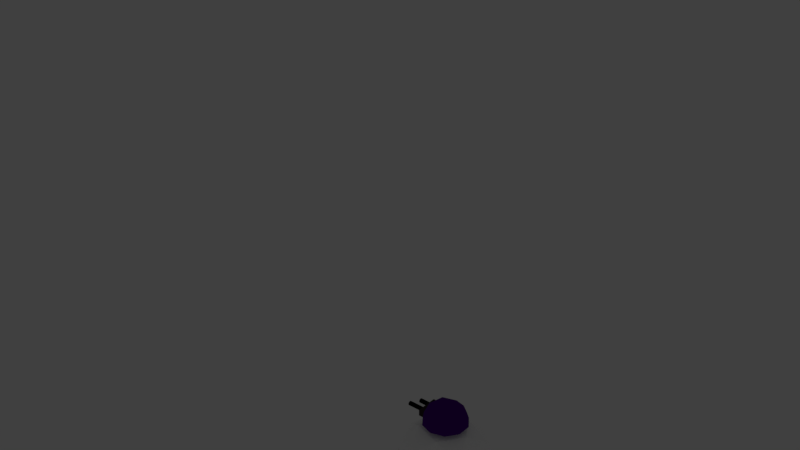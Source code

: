# Source: BB7.blend  (saved by Blender 2.78.0; exported with 4.5.12 LTS)
import bpy
from mathutils import Matrix  # noqa: F401  (used for matrix-valued properties, if any)

bpy.ops.wm.read_factory_settings(use_empty=True)
scene = bpy.context.scene
scene.name = 'Scene'

# ---- collections
col_collection_1 = bpy.data.collections.new('Collection 1'); scene.collection.children.link(col_collection_1)
col_collection_1.hide_render = True
col_collection_1.hide_viewport = True
col_collection_2 = bpy.data.collections.new('Collection 2'); scene.collection.children.link(col_collection_2)
col_collection_2.hide_render = True
col_collection_2.hide_viewport = True
col_collection_3 = bpy.data.collections.new('Collection 3'); scene.collection.children.link(col_collection_3)

# ---- materials (node trees are filled in below, after node groups)
mat_material_005 = bpy.data.materials.new('Material.005')
mat_material_005.alpha_threshold = 0.0
mat_material_005.use_transparent_shadow = False
mat_material_005.diffuse_color = (1.0, 0.02798, 0.05466, 1.0)
mat_material_005.roughness = 0.5
mat_material_005.specular_intensity = 1.0
mat_material_002 = bpy.data.materials.new('Material.002')
mat_material_002.alpha_threshold = 0.0
mat_material_002.use_transparent_shadow = False
mat_material_002.diffuse_color = (0.08152, 0.002545, 0.233, 1.0)
mat_material_002.roughness = 0.5
mat_material_001 = bpy.data.materials.new('Material.001')
mat_material_001.alpha_threshold = 0.0
mat_material_001.use_transparent_shadow = False
mat_material_001.diffuse_color = (1.0, 1.0, 1.0, 1.0)
mat_material_001.roughness = 0.5
mat_material_001.specular_intensity = 0.2684
mat_material_004 = bpy.data.materials.new('Material.004')
mat_material_004.alpha_threshold = 0.0
mat_material_004.use_transparent_shadow = False
mat_material_004.diffuse_color = (0.0, 0.0, 0.0, 1.0)
mat_material_004.roughness = 0.5
mat_material_003 = bpy.data.materials.new('Material.003')
mat_material_003.alpha_threshold = 0.0
mat_material_003.use_transparent_shadow = False
mat_material_003.diffuse_color = (0.04445, 0.02807, 0.03352, 1.0)
mat_material_003.roughness = 0.5

# ---- material node trees

# ---- world
world_world = bpy.data.worlds.new('World'); scene.world = world_world
world_world.color = (0.05088, 0.05088, 0.05088)
world_world.use_sun_shadow = False
world_world.sun_shadow_jitter_overblur = 0.0
world_world.cycles.sampling_method = 'MANUAL'

# ---- cameras
cam_camera_001 = bpy.data.cameras.new('Camera.001')
cam_camera_001.clip_end = 100.0
cam_camera_001.lens = 35.0
cam_camera_001.sensor_width = 32.0
cam_camera_001.sensor_height = 18.0
cam_camera_001.ortho_scale = 7.314
cam_camera_001.dof.focus_distance = 0.0
cam_camera_001.dof.aperture_fstop = 128.0

# ---- lights
light_lamp_001 = bpy.data.lights.new('Lamp.001', 'POINT')
light_lamp_001.transmission_factor = 0.0
light_lamp_001.cutoff_distance = 30.0
light_lamp_001.energy = 100.0
light_lamp_001.shadow_buffer_clip_start = 1.001
light_lamp_001.shadow_soft_size = 0.1
light_lamp_001.shadow_maximum_resolution = 0.006
light_lamp_001.use_absolute_resolution = True

# ---- meshes
me_icosphere_009 = bpy.data.meshes.new('Icosphere.009')
me_icosphere_009.from_pydata([(-2.405, -5.17e-09, 8.948), (-1.681, -0.5257, 9.501), (-2.681, -0.8506, 9.501), (-3.299, -5.17e-09, 9.501), (-2.681, 0.8506, 9.501), (-1.681, 0.5257, 9.501), (-2.128, -0.8506, 10.4), (-3.128, -0.5257, 10.4), (-3.128, 0.5257, 10.4), (-2.128, 0.8506, 10.4), (-1.51, -5.17e-09, 10.4), (-2.405, -5.17e-09, 10.95), (-2.567, -0.5, 9.098), (-1.979, -0.309, 9.098), (-2.142, -0.809, 9.423), (-1.554, -5.17e-09, 9.423), (-1.979, 0.309, 9.098), (-2.93, -5.17e-09, 9.098), (-3.093, -0.5, 9.423), (-2.567, 0.5, 9.098), (-3.093, 0.5, 9.423), (-2.142, 0.809, 9.423), (-1.454, -0.309, 9.948), (-1.454, 0.309, 9.948), (-2.405, -1.0, 9.948), (-1.817, -0.809, 9.948), (-3.356, -0.309, 9.948), (-2.992, -0.809, 9.948), (-2.992, 0.809, 9.948), (-3.356, 0.309, 9.948), (-1.817, 0.809, 9.948), (-2.405, 1.0, 9.948), (-1.716, -0.5, 10.47), (-2.668, -0.809, 10.47), (-3.255, -5.17e-09, 10.47), (-2.668, 0.809, 10.47), (-1.716, 0.5, 10.47), (-2.242, -0.5, 10.8), (-1.879, -5.17e-09, 10.8), (-2.83, -0.309, 10.8), (-2.83, 0.309, 10.8), (-2.242, 0.5, 10.8)], [], [(0, 13, 12), (1, 13, 15), (0, 12, 17), (0, 17, 19), (0, 19, 16), (1, 15, 22), (2, 14, 24), (3, 18, 26), (4, 20, 28), (5, 21, 30), (1, 22, 25), (2, 24, 27), (3, 26, 29), (4, 28, 31), (5, 30, 23), (6, 32, 37), (7, 33, 39), (8, 34, 40), (9, 35, 41), (10, 36, 38), (38, 41, 11), (38, 36, 41), (36, 9, 41), (41, 40, 11), (41, 35, 40), (35, 8, 40), (40, 39, 11), (40, 34, 39), (34, 7, 39), (39, 37, 11), (39, 33, 37), (33, 6, 37), (37, 38, 11), (37, 32, 38), (32, 10, 38), (23, 36, 10), (23, 30, 36), (30, 9, 36), (31, 35, 9), (31, 28, 35), (28, 8, 35), (29, 34, 8), (29, 26, 34), (26, 7, 34), (27, 33, 7), (27, 24, 33), (24, 6, 33), (25, 32, 6), (25, 22, 32), (22, 10, 32), (30, 31, 9), (30, 21, 31), (21, 4, 31), (28, 29, 8), (28, 20, 29), (20, 3, 29), (26, 27, 7), (26, 18, 27), (18, 2, 27), (24, 25, 6), (24, 14, 25), (14, 1, 25), (22, 23, 10), (22, 15, 23), (15, 5, 23), (16, 21, 5), (16, 19, 21), (19, 4, 21), (19, 20, 4), (19, 17, 20), (17, 3, 20), (17, 18, 3), (17, 12, 18), (12, 2, 18), (15, 16, 5), (15, 13, 16), (13, 0, 16), (12, 14, 2), (12, 13, 14), (13, 1, 14)])
me_icosphere_009.materials.append(mat_material_005)
me_icosphere_009.use_remesh_preserve_volume = False
me_icosphere_009.use_remesh_preserve_attributes = False
me_icosphere_009.use_mirror_vertex_groups = False
me_icosphere_009.update()
me_icosphere_008 = bpy.data.meshes.new('Icosphere.008')
me_icosphere_008.from_pydata([(-0.6523, -1.322e-09, 2.283), (-0.4496, -0.1473, 2.438), (-0.7297, -0.2383, 2.438), (-0.7297, 0.2383, 2.438), (-0.4496, 0.1473, 2.438), (-0.5748, -0.2383, 2.689), (-0.5748, 0.2383, 2.689), (-0.4017, -1.322e-09, 2.689), (-0.6978, -0.14, 2.325), (-0.5331, -0.08655, 2.325), (-0.5786, -0.2266, 2.416), (-0.414, -1.322e-09, 2.416), (-0.5331, 0.08655, 2.325), (-0.7995, -1.322e-09, 2.325), (-0.845, -0.14, 2.416), (-0.6978, 0.14, 2.325), (-0.845, 0.14, 2.416), (-0.5786, 0.2266, 2.416), (-0.3859, -0.08655, 2.563), (-0.3859, 0.08655, 2.563), (-0.6523, -0.2801, 2.563), (-0.4876, -0.2266, 2.563), (-0.4876, 0.2266, 2.563), (-0.6523, 0.2801, 2.563), (-0.4595, -0.14, 2.711), (-0.4595, 0.14, 2.711), (-0.505, -1.322e-09, 2.802), (0.2764, -0.8506, 2.472), (-0.7236, -0.5257, 2.472), (-0.7236, 0.5257, 2.472), (0.2764, 0.8506, 2.472), (0.8944, -1.322e-09, 2.472), (1.52e-08, -1.322e-09, 3.025), (0.9511, -0.309, 2.025), (0.9511, 0.309, 2.025), (1.52e-08, -1.0, 2.025), (0.5878, -0.809, 2.025), (-0.9511, -0.309, 2.025), (-0.5878, -0.809, 2.025), (-0.5878, 0.809, 2.025), (-0.9511, 0.309, 2.025), (0.5878, 0.809, 2.025), (1.52e-08, 1.0, 2.025), (0.6882, -0.5, 2.551), (-0.2629, -0.809, 2.551), (-0.2629, 0.809, 2.551), (0.6882, 0.5, 2.551), (0.1625, -0.5, 2.876), (0.5257, -1.322e-09, 2.876), (-0.4253, -0.309, 2.876), (-0.4253, 0.309, 2.876), (0.1625, 0.5, 2.876), (-0.8775, -1.322e-09, 2.41), (-0.8742, 0.06918, 2.427), (-0.8742, -0.06918, 2.427), (-0.7428, -0.2507, 2.563), (-0.7888, -0.2304, 2.523), (-0.7888, 0.2304, 2.523), (-0.7971, 0.2216, 2.518), (-0.8377, 0.1625, 2.454), (-0.8739, -0.07169, 2.429), (-0.8538, -0.1337, 2.434), (-0.7428, 0.2507, 2.563), (-0.7971, -0.2216, 2.518), (-0.8377, -0.1625, 2.454), (-0.8538, 0.1337, 2.434), (-0.8739, 0.07169, 2.429), (-0.6826, 0.258, 2.624), (-0.6239, 0.2345, 2.696), (-0.6826, -0.258, 2.624), (-0.6239, -0.2345, 2.696), (-0.5601, -0.14, 2.773), (-0.5223, -0.02379, 2.802), (-0.5918, -0.1862, 2.748), (-0.5931, -0.1871, 2.747), (-0.5918, 0.1862, 2.748), (-0.5601, 0.14, 2.773), (-0.5931, 0.1871, 2.747), (-0.5223, 0.02379, 2.802), (-0.5176, -1.322e-09, 2.805)], [], [(0, 8, 9), (1, 11, 9), (0, 13, 8), (0, 15, 13), (0, 12, 15), (1, 18, 11), (2, 20, 10), (3, 57, 58, 59, 16), (4, 22, 17), (1, 21, 18), (2, 56, 55, 20), (3, 23, 62, 57), (4, 19, 22), (5, 73, 71, 24), (6, 75, 77, 68), (7, 26, 25), (26, 79, 78), (26, 78, 76, 25), (25, 76, 75, 6), (24, 26, 7), (19, 7, 25), (19, 25, 22), (22, 25, 6), (23, 6, 68, 67), (23, 67, 62), (20, 69, 70, 5), (21, 5, 24), (21, 24, 18), (18, 24, 7), (22, 6, 23), (22, 23, 17), (17, 23, 3), (16, 65, 66, 53), (14, 64, 63, 56, 2), (20, 5, 21), (20, 21, 10), (10, 21, 1), (18, 7, 19), (18, 19, 11), (11, 19, 4), (12, 4, 17), (12, 17, 15), (15, 17, 3), (15, 3, 16), (15, 16, 13), (13, 16, 53, 52), (13, 52, 54, 14), (13, 14, 8), (8, 14, 2), (11, 4, 12), (11, 12, 9), (9, 12, 0), (8, 2, 10), (8, 10, 9), (9, 10, 1), (27, 43, 47), (28, 44, 49), (29, 58, 57, 62, 67, 68, 77, 50), (30, 45, 51), (31, 46, 48), (48, 51, 32), (48, 46, 51), (46, 30, 51), (51, 50, 32), (51, 45, 50), (45, 29, 50), (50, 49, 32), (50, 77, 75, 76, 78, 79, 72, 71, 73, 74, 49), (49, 47, 32), (49, 44, 47), (44, 27, 47), (47, 48, 32), (47, 43, 48), (43, 31, 48), (34, 46, 31), (34, 41, 46), (41, 30, 46), (42, 45, 30), (42, 39, 45), (39, 29, 45), (40, 66, 65, 59, 58, 29), (40, 37, 60, 54, 52, 53, 66), (37, 28, 63, 64, 61, 60), (38, 44, 28), (38, 35, 44), (35, 27, 44), (36, 43, 27), (36, 33, 43), (33, 31, 43), (41, 42, 30), (34, 33, 36, 35, 38, 37, 40, 39, 42, 41), (39, 40, 29), (37, 38, 28), (35, 36, 27), (33, 34, 31), (72, 26, 24, 71), (61, 14, 54, 60), (79, 26, 72), (73, 5, 70, 74), (65, 16, 59), (64, 14, 61), (69, 20, 55), (74, 70, 69, 55, 56, 63, 28, 49)])
me_icosphere_008.materials.append(mat_material_002)
me_icosphere_008.use_remesh_preserve_volume = False
me_icosphere_008.use_remesh_preserve_attributes = False
me_icosphere_008.use_mirror_vertex_groups = False
me_icosphere_008.update()
me_icosphere = bpy.data.meshes.new('Icosphere')
me_icosphere.from_pydata([(7.345e-09, -6.387e-10, -1.0), (0.7236, -0.5257, -0.4472), (-0.2764, -0.8506, -0.4472), (-0.8944, -6.387e-10, -0.4472), (-0.2764, 0.8506, -0.4472), (0.7236, 0.5257, -0.4472), (0.2764, -0.8506, 0.4472), (-0.7236, -0.5257, 0.4472), (-0.7236, 0.5257, 0.4472), (0.2764, 0.8506, 0.4472), (0.8944, -6.387e-10, 0.4472), (7.345e-09, -6.387e-10, 1.0), (-0.1625, -0.5, -0.8507), (0.4253, -0.309, -0.8507), (0.2629, -0.809, -0.5257), (0.8506, -6.387e-10, -0.5257), (0.4253, 0.309, -0.8507), (-0.5257, -6.387e-10, -0.8507), (-0.6882, -0.5, -0.5257), (-0.1625, 0.5, -0.8507), (-0.6882, 0.5, -0.5257), (0.2629, 0.809, -0.5257), (0.9511, -0.309, 1.996e-08), (0.9511, 0.309, 1.996e-08), (7.345e-09, -1.0, 1.996e-08), (0.5878, -0.809, 1.996e-08), (-0.9511, -0.309, 1.996e-08), (-0.5878, -0.809, 1.996e-08), (-0.5878, 0.809, 1.996e-08), (-0.9511, 0.309, 1.996e-08), (0.5878, 0.809, 1.996e-08), (7.345e-09, 1.0, 1.996e-08), (0.6882, -0.5, 0.5257), (-0.2629, -0.809, 0.5257), (-0.8506, -6.387e-10, 0.5257), (-0.2629, 0.809, 0.5257), (0.6882, 0.5, 0.5257), (0.1625, -0.5, 0.8507), (0.5257, -6.387e-10, 0.8507), (-0.4253, -0.309, 0.8507), (-0.4253, 0.309, 0.8507), (0.1625, 0.5, 0.8507), (-0.5709, -0.809, 0.02724), (-0.5961, -0.7918, 0.02724), (-0.01362, -0.9901, 0.02724), (0.01684, -0.9909, 0.02724), (0.9374, 0.3189, 0.02724), (0.9476, 0.2902, 0.02724), (0.9476, -0.2902, 0.02724), (0.9374, -0.3189, 0.02724), (0.593, -0.793, 0.02724), (0.5688, -0.8116, 0.02724), (-0.01362, 0.9901, 0.02724), (0.01684, 0.9909, 0.02724), (-0.5709, 0.809, 0.02724), (0.5688, 0.8116, 0.02724), (0.593, 0.793, 0.02724), (-0.5961, 0.7918, 0.02724), (-0.9372, 0.3222, 0.02724), (-0.9459, 0.293, 0.02724), (-0.9459, -0.293, 0.02724), (-0.9372, -0.3222, 0.02724), (-0.03733, -0.9729, 0.07467), (0.9137, -0.3361, 0.07467), (0.602, -0.7651, 0.07467), (0.5358, -0.816, 0.07467), (-0.6105, -0.7617, 0.07467), (-0.5416, -0.809, 0.07467), (0.9416, 0.2574, 0.07467), (0.9137, 0.3361, 0.07467), (0.04615, -0.9751, 0.07467), (0.9416, -0.2574, 0.07467), (0.04615, 0.9751, 0.07467), (-0.03733, 0.9729, 0.07467), (-0.5416, 0.809, 0.07467), (0.602, 0.7651, 0.07467), (-0.9131, 0.3452, 0.07467), (-0.9368, -0.2651, 0.07467), (-0.9368, 0.2651, 0.07467), (0.5358, 0.816, 0.07467), (-0.6105, 0.7617, 0.07467), (-0.9131, -0.3452, 0.07467), (0.9372, 0.3222, -0.02724), (0.9459, 0.293, -0.02724), (0.9459, -0.293, -0.02724), (0.9372, -0.3222, -0.02724), (0.5961, -0.7918, -0.02724), (-0.593, -0.793, -0.02724), (0.571, -0.809, -0.02724), (0.01362, -0.9901, -0.02724), (-0.01684, -0.9909, -0.02724), (-0.5688, -0.8116, -0.02724), (0.571, 0.809, -0.02724), (0.01362, 0.9901, -0.02724), (-0.01684, 0.9909, -0.02724), (-0.5688, 0.8116, -0.02724), (0.5961, 0.7918, -0.02724), (-0.593, 0.793, -0.02724), (-0.9374, 0.3189, -0.02724), (-0.9476, 0.2902, -0.02724), (-0.9476, -0.2902, -0.02724), (-0.9374, -0.3189, -0.02724), (0.9131, 0.3452, -0.07467), (0.9131, -0.3452, -0.07467), (0.6105, -0.7617, -0.07467), (0.5416, -0.809, -0.07467), (0.9368, 0.2651, -0.07467), (0.9368, -0.2651, -0.07467), (-0.602, -0.7651, -0.07467), (-0.5358, -0.816, -0.07467), (0.03733, -0.9729, -0.07467), (-0.04615, -0.9751, -0.07467), (0.6105, 0.7617, -0.07467), (0.5416, 0.809, -0.07467), (0.03733, 0.9729, -0.07467), (-0.04615, 0.9751, -0.07467), (-0.5358, 0.816, -0.07467), (-0.602, 0.7651, -0.07467), (-0.9137, 0.3361, -0.07467), (-0.9416, 0.2574, -0.07467), (-0.9137, -0.3361, -0.07467), (-0.9416, -0.2574, -0.07467)], [], [(0, 13, 12), (1, 13, 15), (0, 12, 17), (0, 17, 19), (0, 19, 16), (1, 15, 107, 103), (2, 14, 110, 111), (3, 18, 120, 121), (4, 20, 117, 116), (5, 21, 113, 112), (1, 103, 104), (2, 111, 109), (3, 121, 119), (4, 116, 115), (5, 112, 102), (6, 32, 37), (7, 33, 39), (8, 34, 40), (9, 35, 41), (10, 36, 38), (38, 41, 11), (38, 36, 41), (36, 9, 41), (41, 40, 11), (41, 35, 40), (35, 8, 40), (40, 39, 11), (40, 34, 39), (34, 7, 39), (39, 37, 11), (39, 33, 37), (33, 6, 37), (37, 38, 11), (37, 32, 38), (32, 10, 38), (23, 46, 47), (23, 30, 56, 46), (30, 55, 56), (31, 52, 53), (31, 28, 54, 52), (28, 57, 54), (29, 59, 58), (29, 26, 60, 59), (26, 61, 60), (27, 42, 43), (27, 24, 44, 42), (24, 45, 44), (25, 50, 51), (25, 22, 49, 50), (22, 48, 49), (30, 31, 53, 55), (30, 92, 93, 31), (21, 4, 115, 114), (28, 29, 58, 57), (28, 97, 98, 29), (20, 3, 119, 118), (26, 27, 43, 61), (26, 101, 87, 27), (18, 2, 109, 108), (24, 25, 51, 45), (24, 89, 88, 25), (14, 1, 104, 105), (22, 23, 47, 48), (22, 84, 83, 23), (15, 5, 102, 106), (16, 21, 5), (16, 19, 21), (19, 4, 21), (19, 20, 4), (19, 17, 20), (17, 3, 20), (17, 18, 3), (17, 12, 18), (12, 2, 18), (15, 16, 5), (15, 13, 16), (13, 0, 16), (12, 14, 2), (12, 13, 14), (13, 1, 14), (58, 59, 78, 76), (51, 50, 64, 65), (44, 45, 70, 62), (49, 48, 71, 63), (47, 46, 69, 68), (52, 54, 74, 73), (55, 53, 72, 79), (57, 58, 76, 80), (56, 55, 79, 75), (53, 52, 73, 72), (43, 42, 67, 66), (46, 56, 75, 69), (59, 60, 77, 78), (61, 43, 66, 81), (42, 44, 62, 67), (54, 57, 80, 74), (45, 51, 65, 70), (50, 49, 63, 64), (60, 61, 81, 77), (48, 47, 68, 71), (62, 70, 6, 33), (68, 69, 36, 10), (67, 62, 33), (69, 75, 36), (75, 79, 9, 36), (81, 66, 7), (76, 78, 34, 8), (72, 73, 35, 9), (78, 77, 34), (77, 81, 7, 34), (80, 76, 8), (64, 63, 32), (73, 74, 35), (79, 72, 9), (71, 68, 10), (74, 80, 8, 35), (66, 67, 33, 7), (63, 71, 10, 32), (65, 64, 32, 6), (70, 65, 6), (93, 94, 31), (85, 84, 22), (100, 101, 26), (82, 96, 30, 23), (87, 91, 27), (90, 89, 24), (88, 86, 25), (99, 100, 26, 29), (93, 92, 113, 114), (95, 97, 28), (91, 90, 24, 27), (98, 97, 117, 118), (83, 84, 107, 106), (94, 95, 28, 31), (87, 101, 120, 108), (98, 99, 29), (83, 82, 23), (96, 92, 30), (86, 85, 22, 25), (88, 89, 110, 105), (105, 104, 86, 88), (118, 117, 20), (114, 115, 94, 93), (115, 116, 95, 94), (111, 110, 89, 90), (103, 107, 84, 85), (106, 102, 82, 83), (106, 107, 15), (109, 111, 90, 91), (121, 120, 101, 100), (118, 119, 99, 98), (104, 103, 85, 86), (108, 120, 18), (114, 113, 21), (102, 112, 96, 82), (119, 121, 100, 99), (108, 109, 91, 87), (116, 117, 97, 95), (112, 113, 92, 96), (105, 110, 14)])
me_icosphere.polygons.foreach_set('material_index', [0, 0, 0, 0, 0, 0, 0, 0, 0, 0, 0, 0, 0, 0, 0, 0, 0, 0, 0, 0, 0, 0, 0, 0, 0, 0, 0, 0, 0, 0, 0, 0, 0, 0, 0, 0, 0, 0, 0, 0, 0, 0, 0, 0, 0, 0, 0, 0, 0, 0, 0, 0, 0, 0, 0, 0, 0, 0, 0, 0, 0, 0, 0, 0, 0, 0, 0, 0, 0, 0, 0, 0, 0, 0, 0, 0, 0, 0, 0, 0, 1, 1, 1, 1, 1, 1, 1, 1, 1, 1, 1, 1, 1, 1, 1, 1, 1, 1, 1, 1, 0, 0, 0, 0, 0, 0, 0, 0, 0, 0, 0, 0, 0, 0, 0, 0, 0, 0, 0, 0, 0, 0, 0, 0, 0, 0, 0, 0, 1, 0, 0, 1, 1, 0, 1, 0, 0, 0, 0, 1, 1, 0, 1, 1, 1, 1, 1, 0, 1, 1, 1, 1, 0, 0, 1, 1, 1, 1, 1, 0])
me_icosphere.materials.append(mat_material_001)
me_icosphere.materials.append(mat_material_002)
me_icosphere.use_remesh_preserve_volume = False
me_icosphere.use_remesh_preserve_attributes = False
me_icosphere.use_mirror_vertex_groups = False
me_icosphere.update()
me_icosphere_002 = bpy.data.meshes.new('Icosphere.002')
me_icosphere_002.from_pydata([(0.2764, -0.8506, 0.4472), (-0.7236, -0.5257, 0.4472), (-0.7236, 0.5257, 0.4472), (0.2764, 0.8506, 0.4472), (0.8944, 0.0, 0.4472), (0.0, 0.0, 1.0), (0.9511, -0.309, 0.0), (0.9511, 0.309, 0.0), (0.0, -1.0, 0.0), (0.5878, -0.809, 0.0), (-0.9511, -0.309, 0.0), (-0.5878, -0.809, 0.0), (-0.5878, 0.809, 0.0), (-0.9511, 0.309, 0.0), (0.5878, 0.809, 0.0), (0.0, 1.0, 0.0), (0.6882, -0.5, 0.5257), (-0.2629, -0.809, 0.5257), (-0.8506, 0.0, 0.5257), (-0.2629, 0.809, 0.5257), (0.6882, 0.5, 0.5257), (0.1625, -0.5, 0.8507), (0.5257, 0.0, 0.8507), (-0.4253, -0.309, 0.8507), (-0.4253, 0.309, 0.8507), (0.1625, 0.5, 0.8507)], [], [(0, 16, 21), (1, 17, 23), (2, 18, 24), (3, 19, 25), (4, 20, 22), (22, 25, 5), (22, 20, 25), (20, 3, 25), (25, 24, 5), (25, 19, 24), (19, 2, 24), (24, 23, 5), (24, 18, 23), (18, 1, 23), (23, 21, 5), (23, 17, 21), (17, 0, 21), (21, 22, 5), (21, 16, 22), (16, 4, 22), (7, 20, 4), (7, 14, 20), (14, 3, 20), (15, 19, 3), (15, 12, 19), (12, 2, 19), (13, 18, 2), (13, 10, 18), (10, 1, 18), (11, 17, 1), (11, 8, 17), (8, 0, 17), (9, 16, 0), (9, 6, 16), (6, 4, 16), (14, 15, 3), (7, 6, 9, 8, 11, 10, 13, 12, 15, 14), (12, 13, 2), (10, 11, 1), (8, 9, 0), (6, 7, 4)])
me_icosphere_002.materials.append(mat_material_002)
me_icosphere_002.use_remesh_preserve_volume = False
me_icosphere_002.use_remesh_preserve_attributes = False
me_icosphere_002.use_mirror_vertex_groups = False
me_icosphere_002.update()
me_cylinder_003 = bpy.data.meshes.new('Cylinder.003')
me_cylinder_003.from_pydata([(0.0, 1.0, -1.0), (0.0, 1.0, 1.0), (0.7071, 0.7071, -1.0), (0.7071, 0.7071, 1.0), (1.0, -4.371e-08, -1.0), (1.0, -4.371e-08, 1.0), (0.7071, -0.7071, -1.0), (0.7071, -0.7071, 1.0), (-8.742e-08, -1.0, -1.0), (-8.742e-08, -1.0, 1.0), (-0.7071, -0.7071, -1.0), (-0.7071, -0.7071, 1.0), (-1.0, 1.192e-08, -1.0), (-1.0, 1.192e-08, 1.0), (-0.7071, 0.7071, -1.0), (-0.7071, 0.7071, 1.0)], [], [(0, 1, 3, 2), (2, 3, 5, 4), (4, 5, 7, 6), (6, 7, 9, 8), (8, 9, 11, 10), (10, 11, 13, 12), (3, 1, 15, 13, 11, 9, 7, 5), (12, 13, 15, 14), (14, 15, 1, 0), (0, 2, 4, 6, 8, 10, 12, 14)])
me_cylinder_003.materials.append(mat_material_004)
me_cylinder_003.use_remesh_preserve_volume = False
me_cylinder_003.use_remesh_preserve_attributes = False
me_cylinder_003.use_mirror_vertex_groups = False
me_cylinder_003.update()
me_cylinder_002 = bpy.data.meshes.new('Cylinder.002')
me_cylinder_002.from_pydata([(1.808e-07, 1.0, -0.5156), (0.0, 1.0, 1.0), (0.7071, 0.7071, -0.5156), (0.7071, 0.7071, 1.0), (1.0, -4.371e-08, -0.5156), (1.0, -4.371e-08, 1.0), (0.7071, -0.7071, -0.5156), (0.7071, -0.7071, 1.0), (9.333e-08, -1.0, -0.5156), (-8.742e-08, -1.0, 1.0), (-0.7071, -0.7071, -0.5156), (-0.7071, -0.7071, 1.0), (-1.0, 1.192e-08, -0.5156), (-1.0, 1.192e-08, 1.0), (-0.7071, 0.7071, -0.5156), (-0.7071, 0.7071, 1.0)], [], [(0, 1, 3, 2), (2, 3, 5, 4), (4, 5, 7, 6), (6, 7, 9, 8), (8, 9, 11, 10), (10, 11, 13, 12), (3, 1, 15, 13, 11, 9, 7, 5), (12, 13, 15, 14), (14, 15, 1, 0), (0, 2, 4, 6, 8, 10, 12, 14)])
me_cylinder_002.materials.append(mat_material_004)
me_cylinder_002.use_remesh_preserve_volume = False
me_cylinder_002.use_remesh_preserve_attributes = False
me_cylinder_002.use_mirror_vertex_groups = False
me_cylinder_002.update()
me_cube_002 = bpy.data.meshes.new('Cube.002')
me_cube_002.from_pydata([(-1.0, -1.0, -1.0), (-1.0, -1.0, 1.0), (-1.0, 1.0, -1.0), (-1.0, 1.0, 1.0), (1.0, -1.0, -1.0), (1.0, -1.0, 1.0), (1.0, 1.0, -1.0), (1.0, 1.0, 1.0)], [], [(0, 1, 3, 2), (2, 3, 7, 6), (6, 7, 5, 4), (4, 5, 1, 0), (2, 6, 4, 0), (7, 3, 1, 5)])
me_cube_002.materials.append(mat_material_003)
me_cube_002.use_remesh_preserve_volume = False
me_cube_002.use_remesh_preserve_attributes = False
me_cube_002.use_mirror_vertex_groups = False
me_cube_002.update()
me_plane_007 = bpy.data.meshes.new('Plane.007')
me_plane_007.from_pydata([(-1.0, -1.0, 0.0), (1.0, -1.0, 0.0), (-1.0, 1.0, 0.0), (1.0, 1.0, 0.0)], [], [(0, 1, 3, 2)])
me_plane_007.use_remesh_preserve_volume = False
me_plane_007.use_remesh_preserve_attributes = False
me_plane_007.use_mirror_vertex_groups = False
me_plane_007.update()
me_plane_006 = bpy.data.meshes.new('Plane.006')
me_plane_006.from_pydata([(-1.0, -1.0, 0.0), (1.0, -1.0, 0.0), (-1.0, 1.0, 0.0), (1.0, 1.0, 0.0)], [], [(0, 1, 3, 2)])
me_plane_006.use_remesh_preserve_volume = False
me_plane_006.use_remesh_preserve_attributes = False
me_plane_006.use_mirror_vertex_groups = False
me_plane_006.update()
me_plane_005 = bpy.data.meshes.new('Plane.005')
me_plane_005.from_pydata([(-1.0, -1.0, 0.0), (1.0, -1.0, 0.0), (-1.0, 1.0, 0.0), (1.0, 1.0, 0.0)], [], [(0, 1, 3, 2)])
me_plane_005.use_remesh_preserve_volume = False
me_plane_005.use_remesh_preserve_attributes = False
me_plane_005.use_mirror_vertex_groups = False
me_plane_005.update()
me_plane_004 = bpy.data.meshes.new('Plane.004')
me_plane_004.from_pydata([(-1.0, -1.0, 0.0), (1.0, -1.0, 0.0), (-1.0, 1.0, 0.0), (1.0, 1.0, 0.0)], [], [(0, 1, 3, 2)])
me_plane_004.use_remesh_preserve_volume = False
me_plane_004.use_remesh_preserve_attributes = False
me_plane_004.use_mirror_vertex_groups = False
me_plane_004.update()
me_icosphere_003 = bpy.data.meshes.new('Icosphere.003')
me_icosphere_003.from_pydata([(0.0, 0.0, -1.0), (0.7236, -0.5257, -0.4472), (-0.2764, -0.8506, -0.4472), (-0.8944, 0.0, -0.4472), (-0.2764, 0.8506, -0.4472), (0.7236, 0.5257, -0.4472), (0.2764, -0.8506, 0.4472), (-0.7236, -0.5257, 0.4472), (-0.7236, 0.5257, 0.4472), (0.2764, 0.8506, 0.4472), (0.8944, 0.0, 0.4472), (0.0, 0.0, 1.0), (-0.1625, -0.5, -0.8507), (0.4253, -0.309, -0.8507), (0.2629, -0.809, -0.5257), (0.8506, 0.0, -0.5257), (0.4253, 0.309, -0.8507), (-0.5257, 0.0, -0.8507), (-0.6882, -0.5, -0.5257), (-0.1625, 0.5, -0.8507), (-0.6882, 0.5, -0.5257), (0.2629, 0.809, -0.5257), (0.9511, -0.309, 0.0), (0.9511, 0.309, 0.0), (0.0, -1.0, 0.0), (0.5878, -0.809, 0.0), (-0.9511, -0.309, 0.0), (-0.5878, -0.809, 0.0), (-0.5878, 0.809, 0.0), (-0.9511, 0.309, 0.0), (0.5878, 0.809, 0.0), (0.0, 1.0, 0.0), (0.6882, -0.5, 0.5257), (-0.2629, -0.809, 0.5257), (-0.8506, 0.0, 0.5257), (-0.2629, 0.809, 0.5257), (0.6882, 0.5, 0.5257), (0.1625, -0.5, 0.8507), (0.5257, 0.0, 0.8507), (-0.4253, -0.309, 0.8507), (-0.4253, 0.309, 0.8507), (0.1625, 0.5, 0.8507)], [], [(0, 13, 12), (1, 13, 15), (0, 12, 17), (0, 17, 19), (0, 19, 16), (1, 15, 22), (2, 14, 24), (3, 18, 26), (4, 20, 28), (5, 21, 30), (1, 22, 25), (2, 24, 27), (3, 26, 29), (4, 28, 31), (5, 30, 23), (6, 32, 37), (7, 33, 39), (8, 34, 40), (9, 35, 41), (10, 36, 38), (38, 41, 11), (38, 36, 41), (36, 9, 41), (41, 40, 11), (41, 35, 40), (35, 8, 40), (40, 39, 11), (40, 34, 39), (34, 7, 39), (39, 37, 11), (39, 33, 37), (33, 6, 37), (37, 38, 11), (37, 32, 38), (32, 10, 38), (23, 36, 10), (23, 30, 36), (30, 9, 36), (31, 35, 9), (31, 28, 35), (28, 8, 35), (29, 34, 8), (29, 26, 34), (26, 7, 34), (27, 33, 7), (27, 24, 33), (24, 6, 33), (25, 32, 6), (25, 22, 32), (22, 10, 32), (30, 31, 9), (30, 21, 31), (21, 4, 31), (28, 29, 8), (28, 20, 29), (20, 3, 29), (26, 27, 7), (26, 18, 27), (18, 2, 27), (24, 25, 6), (24, 14, 25), (14, 1, 25), (22, 23, 10), (22, 15, 23), (15, 5, 23), (16, 21, 5), (16, 19, 21), (19, 4, 21), (19, 20, 4), (19, 17, 20), (17, 3, 20), (17, 18, 3), (17, 12, 18), (12, 2, 18), (15, 16, 5), (15, 13, 16), (13, 0, 16), (12, 14, 2), (12, 13, 14), (13, 1, 14)])
me_icosphere_003.materials.append(mat_material_001)
me_icosphere_003.use_remesh_preserve_volume = False
me_icosphere_003.use_remesh_preserve_attributes = False
me_icosphere_003.use_mirror_vertex_groups = False
me_icosphere_003.update()
me_icosphere_011 = bpy.data.meshes.new('Icosphere.011')
me_icosphere_011.from_pydata([(0.0, 0.0, -1.0), (0.7236, -0.5257, -0.4472), (-0.2764, -0.8506, -0.4472), (-0.8944, 0.0, -0.4472), (-0.2764, 0.8506, -0.4472), (0.7236, 0.5257, -0.4472), (0.2764, -0.8506, 0.4472), (-0.7236, -0.5257, 0.4472), (-0.7236, 0.5257, 0.4472), (0.2764, 0.8506, 0.4472), (0.8944, 0.0, 0.4472), (0.0, 0.0, 1.0), (-0.1625, -0.5, -0.8507), (0.4253, -0.309, -0.8507), (0.2629, -0.809, -0.5257), (0.8506, 0.0, -0.5257), (0.4253, 0.309, -0.8507), (-0.5257, 0.0, -0.8507), (-0.6882, -0.5, -0.5257), (-0.1625, 0.5, -0.8507), (-0.6882, 0.5, -0.5257), (0.2629, 0.809, -0.5257), (0.9511, -0.309, 0.0), (0.9511, 0.309, 0.0), (0.0, -1.0, 0.0), (0.5878, -0.809, 0.0), (-0.9511, -0.309, 0.0), (-0.5878, -0.809, 0.0), (-0.5878, 0.809, 0.0), (-0.9511, 0.309, 0.0), (0.5878, 0.809, 0.0), (0.0, 1.0, 0.0), (0.6882, -0.5, 0.5257), (-0.2629, -0.809, 0.5257), (-0.8506, 0.0, 0.5257), (-0.2629, 0.809, 0.5257), (0.6882, 0.5, 0.5257), (0.1625, -0.5, 0.8507), (0.5257, 0.0, 0.8507), (-0.4253, -0.309, 0.8507), (-0.4253, 0.309, 0.8507), (0.1625, 0.5, 0.8507), (-0.5709, -0.809, 0.02724), (-0.5961, -0.7918, 0.02724), (-0.01362, -0.9901, 0.02724), (0.01684, -0.9909, 0.02724), (0.9374, 0.3189, 0.02724), (0.9476, 0.2902, 0.02724), (0.9476, -0.2902, 0.02724), (0.9374, -0.3189, 0.02724), (0.593, -0.793, 0.02724), (0.5688, -0.8116, 0.02724), (-0.01362, 0.9901, 0.02724), (0.01684, 0.9909, 0.02724), (-0.5709, 0.809, 0.02724), (0.5688, 0.8116, 0.02724), (0.593, 0.793, 0.02724), (-0.5961, 0.7918, 0.02724), (-0.9372, 0.3222, 0.02724), (-0.9459, 0.293, 0.02724), (-0.9459, -0.293, 0.02724), (-0.9372, -0.3222, 0.02724), (-0.03733, -0.9729, 0.07467), (0.9137, -0.3361, 0.07467), (0.602, -0.7651, 0.07467), (0.5358, -0.816, 0.07467), (-0.6105, -0.7617, 0.07467), (-0.5416, -0.809, 0.07467), (0.9416, 0.2574, 0.07467), (0.9137, 0.3361, 0.07467), (0.04615, -0.9751, 0.07467), (0.9416, -0.2574, 0.07467), (0.04615, 0.9751, 0.07467), (-0.03733, 0.9729, 0.07467), (-0.5416, 0.809, 0.07467), (0.602, 0.7651, 0.07467), (-0.9131, 0.3452, 0.07467), (-0.9368, -0.2651, 0.07467), (-0.9368, 0.2651, 0.07467), (0.5358, 0.816, 0.07467), (-0.6105, 0.7617, 0.07467), (-0.9131, -0.3452, 0.07467), (0.9372, 0.3222, -0.02724), (0.9459, 0.293, -0.02724), (0.9459, -0.293, -0.02724), (0.9372, -0.3222, -0.02724), (0.5961, -0.7918, -0.02724), (-0.593, -0.793, -0.02724), (0.571, -0.809, -0.02724), (0.01362, -0.9901, -0.02724), (-0.01684, -0.9909, -0.02724), (-0.5688, -0.8116, -0.02724), (0.571, 0.809, -0.02724), (0.01362, 0.9901, -0.02724), (-0.01684, 0.9909, -0.02724), (-0.5688, 0.8116, -0.02724), (0.5961, 0.7918, -0.02724), (-0.593, 0.793, -0.02724), (-0.9374, 0.3189, -0.02724), (-0.9476, 0.2902, -0.02724), (-0.9476, -0.2902, -0.02724), (-0.9374, -0.3189, -0.02724), (0.9131, 0.3452, -0.07467), (0.9131, -0.3452, -0.07467), (0.6105, -0.7617, -0.07467), (0.5416, -0.809, -0.07467), (0.9368, 0.2651, -0.07467), (0.9368, -0.2651, -0.07467), (-0.602, -0.7651, -0.07467), (-0.5358, -0.816, -0.07467), (0.03733, -0.9729, -0.07467), (-0.04615, -0.9751, -0.07467), (0.6105, 0.7617, -0.07467), (0.5416, 0.809, -0.07467), (0.03733, 0.9729, -0.07467), (-0.04615, 0.9751, -0.07467), (-0.5358, 0.816, -0.07467), (-0.602, 0.7651, -0.07467), (-0.9137, 0.3361, -0.07467), (-0.9416, 0.2574, -0.07467), (-0.9137, -0.3361, -0.07467), (-0.9416, -0.2574, -0.07467)], [], [(0, 13, 12), (1, 13, 15), (0, 12, 17), (0, 17, 19), (0, 19, 16), (1, 15, 107, 103), (2, 14, 110, 111), (3, 18, 120, 121), (4, 20, 117, 116), (5, 21, 113, 112), (1, 103, 104), (2, 111, 109), (3, 121, 119), (4, 116, 115), (5, 112, 102), (6, 32, 37), (7, 33, 39), (8, 34, 40), (9, 35, 41), (10, 36, 38), (38, 41, 11), (38, 36, 41), (36, 9, 41), (41, 40, 11), (41, 35, 40), (35, 8, 40), (40, 39, 11), (40, 34, 39), (34, 7, 39), (39, 37, 11), (39, 33, 37), (33, 6, 37), (37, 38, 11), (37, 32, 38), (32, 10, 38), (23, 46, 47), (23, 30, 56, 46), (30, 55, 56), (31, 52, 53), (31, 28, 54, 52), (28, 57, 54), (29, 59, 58), (29, 26, 60, 59), (26, 61, 60), (27, 42, 43), (27, 24, 44, 42), (24, 45, 44), (25, 50, 51), (25, 22, 49, 50), (22, 48, 49), (30, 31, 53, 55), (30, 92, 93, 31), (21, 4, 115, 114), (28, 29, 58, 57), (28, 97, 98, 29), (20, 3, 119, 118), (26, 27, 43, 61), (26, 101, 87, 27), (18, 2, 109, 108), (24, 25, 51, 45), (24, 89, 88, 25), (14, 1, 104, 105), (22, 23, 47, 48), (22, 84, 83, 23), (15, 5, 102, 106), (16, 21, 5), (16, 19, 21), (19, 4, 21), (19, 20, 4), (19, 17, 20), (17, 3, 20), (17, 18, 3), (17, 12, 18), (12, 2, 18), (15, 16, 5), (15, 13, 16), (13, 0, 16), (12, 14, 2), (12, 13, 14), (13, 1, 14), (58, 59, 78, 76), (51, 50, 64, 65), (44, 45, 70, 62), (49, 48, 71, 63), (47, 46, 69, 68), (52, 54, 74, 73), (55, 53, 72, 79), (57, 58, 76, 80), (56, 55, 79, 75), (53, 52, 73, 72), (43, 42, 67, 66), (46, 56, 75, 69), (59, 60, 77, 78), (61, 43, 66, 81), (42, 44, 62, 67), (54, 57, 80, 74), (45, 51, 65, 70), (50, 49, 63, 64), (60, 61, 81, 77), (48, 47, 68, 71), (62, 70, 6, 33), (68, 69, 36, 10), (67, 62, 33), (69, 75, 36), (75, 79, 9, 36), (81, 66, 7), (76, 78, 34, 8), (72, 73, 35, 9), (78, 77, 34), (77, 81, 7, 34), (80, 76, 8), (64, 63, 32), (73, 74, 35), (79, 72, 9), (71, 68, 10), (74, 80, 8, 35), (66, 67, 33, 7), (63, 71, 10, 32), (65, 64, 32, 6), (70, 65, 6), (93, 94, 31), (85, 84, 22), (100, 101, 26), (82, 96, 30, 23), (87, 91, 27), (90, 89, 24), (88, 86, 25), (99, 100, 26, 29), (93, 92, 113, 114), (95, 97, 28), (91, 90, 24, 27), (98, 97, 117, 118), (83, 84, 107, 106), (94, 95, 28, 31), (87, 101, 120, 108), (98, 99, 29), (83, 82, 23), (96, 92, 30), (86, 85, 22, 25), (88, 89, 110, 105), (105, 104, 86, 88), (118, 117, 20), (114, 115, 94, 93), (115, 116, 95, 94), (111, 110, 89, 90), (103, 107, 84, 85), (106, 102, 82, 83), (106, 107, 15), (109, 111, 90, 91), (121, 120, 101, 100), (118, 119, 99, 98), (104, 103, 85, 86), (108, 120, 18), (114, 113, 21), (102, 112, 96, 82), (119, 121, 100, 99), (108, 109, 91, 87), (116, 117, 97, 95), (112, 113, 92, 96), (105, 110, 14)])
me_icosphere_011.polygons.foreach_set('material_index', [0, 0, 0, 0, 0, 0, 0, 0, 0, 0, 0, 0, 0, 0, 0, 0, 0, 0, 0, 0, 0, 0, 0, 0, 0, 0, 0, 0, 0, 0, 0, 0, 0, 0, 0, 0, 0, 0, 0, 0, 0, 0, 0, 0, 0, 0, 0, 0, 0, 0, 0, 0, 0, 0, 0, 0, 0, 0, 0, 0, 0, 0, 0, 0, 0, 0, 0, 0, 0, 0, 0, 0, 0, 0, 0, 0, 0, 0, 0, 0, 1, 1, 1, 1, 1, 1, 1, 1, 1, 1, 1, 1, 1, 1, 1, 1, 1, 1, 1, 1, 0, 0, 0, 0, 0, 0, 0, 0, 0, 0, 0, 0, 0, 0, 0, 0, 0, 0, 0, 0, 0, 0, 0, 0, 0, 0, 0, 0, 1, 0, 0, 1, 1, 0, 1, 0, 0, 0, 0, 1, 1, 0, 1, 1, 1, 1, 1, 0, 1, 1, 1, 1, 0, 0, 1, 1, 1, 1, 1, 0])
me_icosphere_011.materials.append(mat_material_001)
me_icosphere_011.materials.append(mat_material_002)
me_icosphere_011.use_remesh_preserve_volume = False
me_icosphere_011.use_remesh_preserve_attributes = False
me_icosphere_011.use_mirror_vertex_groups = False
me_icosphere_011.update()
me_icosphere_004 = bpy.data.meshes.new('Icosphere.004')
me_icosphere_004.from_pydata([(0.2764, -0.8506, 2.472), (-0.7236, -0.5257, 2.472), (-0.7236, 0.5257, 2.472), (0.2764, 0.8506, 2.472), (0.8944, 0.0, 2.472), (0.0, 0.0, 3.025), (0.9511, -0.309, 2.025), (0.9511, 0.309, 2.025), (0.0, -1.0, 2.025), (0.5878, -0.809, 2.025), (-0.9511, -0.309, 2.025), (-0.5878, -0.809, 2.025), (-0.5878, 0.809, 2.025), (-0.9511, 0.309, 2.025), (0.5878, 0.809, 2.025), (0.0, 1.0, 2.025), (0.6882, -0.5, 2.551), (-0.2629, -0.809, 2.551), (-0.8506, 0.0, 2.551), (-0.2629, 0.809, 2.551), (0.6882, 0.5, 2.551), (0.1625, -0.5, 2.876), (0.5257, 0.0, 2.876), (-0.4253, -0.309, 2.876), (-0.4253, 0.309, 2.876), (0.1625, 0.5, 2.876)], [], [(0, 16, 21), (1, 17, 23), (2, 18, 24), (3, 19, 25), (4, 20, 22), (22, 25, 5), (22, 20, 25), (20, 3, 25), (25, 24, 5), (25, 19, 24), (19, 2, 24), (24, 23, 5), (24, 18, 23), (18, 1, 23), (23, 21, 5), (23, 17, 21), (17, 0, 21), (21, 22, 5), (21, 16, 22), (16, 4, 22), (7, 20, 4), (7, 14, 20), (14, 3, 20), (15, 19, 3), (15, 12, 19), (12, 2, 19), (13, 18, 2), (13, 10, 18), (10, 1, 18), (11, 17, 1), (11, 8, 17), (8, 0, 17), (9, 16, 0), (9, 6, 16), (6, 4, 16), (14, 15, 3), (7, 6, 9, 8, 11, 10, 13, 12, 15, 14), (12, 13, 2), (10, 11, 1), (8, 9, 0), (6, 7, 4)])
me_icosphere_004.materials.append(mat_material_002)
me_icosphere_004.use_remesh_preserve_volume = False
me_icosphere_004.use_remesh_preserve_attributes = False
me_icosphere_004.use_mirror_vertex_groups = False
me_icosphere_004.update()
me_cylinder_005 = bpy.data.meshes.new('Cylinder.005')
me_cylinder_005.from_pydata([(-23.42, -1.088, -3.647), (-23.42, -1.088, -1.647), (-22.71, -1.381, -3.647), (-22.71, -1.381, -1.647), (-22.42, -2.088, -3.647), (-22.42, -2.088, -1.647), (-22.71, -2.796, -3.647), (-22.71, -2.796, -1.647), (-23.42, -3.088, -3.647), (-23.42, -3.088, -1.647), (-24.13, -2.796, -3.647), (-24.13, -2.796, -1.647), (-24.42, -2.088, -3.647), (-24.42, -2.088, -1.647), (-24.13, -1.381, -3.647), (-24.13, -1.381, -1.647)], [], [(0, 1, 3, 2), (2, 3, 5, 4), (4, 5, 7, 6), (6, 7, 9, 8), (8, 9, 11, 10), (10, 11, 13, 12), (3, 1, 15, 13, 11, 9, 7, 5), (12, 13, 15, 14), (14, 15, 1, 0), (0, 2, 4, 6, 8, 10, 12, 14)])
me_cylinder_005.materials.append(mat_material_004)
me_cylinder_005.use_remesh_preserve_volume = False
me_cylinder_005.use_remesh_preserve_attributes = False
me_cylinder_005.use_mirror_vertex_groups = False
me_cylinder_005.update()
me_cylinder_004 = bpy.data.meshes.new('Cylinder.004')
me_cylinder_004.from_pydata([(-23.42, 3.342, -3.163), (-23.42, 3.342, -1.647), (-22.71, 3.05, -3.163), (-22.71, 3.05, -1.647), (-22.42, 2.342, -3.163), (-22.42, 2.342, -1.647), (-22.71, 1.635, -3.163), (-22.71, 1.635, -1.647), (-23.42, 1.342, -3.163), (-23.42, 1.342, -1.647), (-24.13, 1.635, -3.163), (-24.13, 1.635, -1.647), (-24.42, 2.342, -3.163), (-24.42, 2.342, -1.647), (-24.13, 3.05, -3.163), (-24.13, 3.05, -1.647)], [], [(0, 1, 3, 2), (2, 3, 5, 4), (4, 5, 7, 6), (6, 7, 9, 8), (8, 9, 11, 10), (10, 11, 13, 12), (3, 1, 15, 13, 11, 9, 7, 5), (12, 13, 15, 14), (14, 15, 1, 0), (0, 2, 4, 6, 8, 10, 12, 14)])
me_cylinder_004.materials.append(mat_material_004)
me_cylinder_004.use_remesh_preserve_volume = False
me_cylinder_004.use_remesh_preserve_attributes = False
me_cylinder_004.use_mirror_vertex_groups = False
me_cylinder_004.update()
me_cube_003 = bpy.data.meshes.new('Cube.003')
me_cube_003.from_pydata([(-1.945, -1.003, 15.39), (-1.945, -1.003, 17.39), (-1.945, 0.9974, 15.39), (-1.945, 0.9974, 17.39), (0.05534, -1.003, 15.39), (0.05534, -1.003, 17.39), (0.05534, 0.9974, 15.39), (0.05534, 0.9974, 17.39)], [], [(0, 1, 3, 2), (2, 3, 7, 6), (6, 7, 5, 4), (4, 5, 1, 0), (2, 6, 4, 0), (7, 3, 1, 5)])
me_cube_003.materials.append(mat_material_003)
me_cube_003.use_remesh_preserve_volume = False
me_cube_003.use_remesh_preserve_attributes = False
me_cube_003.use_mirror_vertex_groups = False
me_cube_003.update()

# ---- objects
ob_icosphere_005 = bpy.data.objects.new('Icosphere.005', me_icosphere_009)
ob_icosphere_001 = bpy.data.objects.new('Icosphere.001', me_icosphere_008)
ob_icosphere = bpy.data.objects.new('Icosphere', me_icosphere)
ob_camera_001 = bpy.data.objects.new('Camera.001', cam_camera_001)
ob_lamp_001 = bpy.data.objects.new('Lamp.001', light_lamp_001)
ob_icosphere_002 = bpy.data.objects.new('Icosphere.002', me_icosphere_002)
ob_cylinder_003 = bpy.data.objects.new('Cylinder.003', me_cylinder_003)
ob_cylinder_002 = bpy.data.objects.new('Cylinder.002', me_cylinder_002)
ob_cube_001 = bpy.data.objects.new('Cube.001', me_cube_002)
ob_plane_007 = bpy.data.objects.new('Plane.007', me_plane_007)
ob_plane_006 = bpy.data.objects.new('Plane.006', me_plane_006)
ob_plane_005 = bpy.data.objects.new('Plane.005', me_plane_005)
ob_plane_004 = bpy.data.objects.new('Plane.004', me_plane_004)
ob_icosphere_003 = bpy.data.objects.new('Icosphere.003', me_icosphere_003)
ob_icosphere_006 = bpy.data.objects.new('Icosphere.006', me_icosphere_011)
ob_icosphere_004 = bpy.data.objects.new('Icosphere.004', me_icosphere_004)
ob_cylinder_005 = bpy.data.objects.new('Cylinder.005', me_cylinder_005)
ob_cylinder_004 = bpy.data.objects.new('Cylinder.004', me_cylinder_004)
ob_cube_002 = bpy.data.objects.new('Cube.002', me_cube_003)

# ---- transforms, parenting, visibility, modifiers, constraints
ob_icosphere_005.location = (0.0, 6.387e-10, 0.0)
ob_icosphere_005.scale = (0.1235, 0.1235, 0.1235)
ob_icosphere_005.lineart.crease_threshold = 0.0
ob_icosphere_001.location = (-7.345e-09, 6.387e-10, 0.0)
ob_icosphere_001.scale = (0.4833, 0.4833, 0.4833)
ob_icosphere_001.lineart.crease_threshold = 0.0
ob_icosphere.location = (-7.345e-09, 6.387e-10, -1.996e-08)
ob_icosphere.lineart.crease_threshold = 0.0
ob_camera_001.location = (7.481, -6.508, 5.344)
ob_camera_001.rotation_euler = (1.109, 0.0, 0.8149)
ob_camera_001.lock_rotations_4d = False
ob_camera_001.empty_display_type = 'ARROWS'
ob_camera_001.color = (0.0, 0.0, 0.0, 0.0)
ob_camera_001.display_type = 'WIRE'
ob_camera_001.lineart.crease_threshold = 0.0
ob_lamp_001.location = (4.076, 1.005, 5.904)
ob_lamp_001.rotation_euler = (0.6503, 0.05522, 1.866)
ob_lamp_001.lock_rotations_4d = False
ob_lamp_001.empty_display_type = 'ARROWS'
ob_lamp_001.color = (0.0, 0.0, 0.0, 0.0)
ob_lamp_001.lineart.crease_threshold = 0.0
ob_icosphere_002.location = (0.0, 0.0, 0.9786)
ob_icosphere_002.scale = (0.4833, 0.4833, 0.4833)
ob_icosphere_002.lineart.crease_threshold = 0.0
ob_cylinder_003.location = (-0.609, -0.09722, 1.09)
ob_cylinder_003.rotation_euler = (-0.0, 1.571, 0.0)
ob_cylinder_003.scale = (0.04655, 0.04655, 0.2301)
ob_cylinder_003.lineart.crease_threshold = 0.0
ob_cylinder_002.location = (-0.609, 0.109, 1.09)
ob_cylinder_002.rotation_euler = (-0.0, 1.571, 0.0)
ob_cylinder_002.scale = (0.04655, 0.04655, 0.2301)
ob_cylinder_002.lineart.crease_threshold = 0.0
ob_cube_001.location = (-0.2379, -0.000622, 1.095)
ob_cube_001.scale = (0.2518, 0.2356, 0.06682)
ob_cube_001.lineart.crease_threshold = 0.0
ob_plane_007.location = (0.0, 0.0, 0.02724)
ob_plane_007.scale = (1.0, 1.0, 0.3036)
ob_plane_007.lineart.crease_threshold = 0.0
ob_plane_006.location = (0.0, 0.0, 0.07467)
ob_plane_006.scale = (1.0, 1.0, 0.4722)
ob_plane_006.lineart.crease_threshold = 0.0
ob_plane_005.location = (0.0, 0.0, -0.02724)
ob_plane_005.scale = (1.0, 1.0, 0.3036)
ob_plane_005.lineart.crease_threshold = 0.0
ob_plane_004.location = (0.0, 0.0, -0.07467)
ob_plane_004.scale = (1.0, 1.0, 0.4722)
ob_plane_004.lineart.crease_threshold = 0.0
ob_icosphere_003.location = (0.0, 0.0, 0.0)
ob_icosphere_003.lineart.crease_threshold = 0.0
_m = ob_icosphere_003.modifiers.new('Boolean', 'BOOLEAN')
_m.object = ob_plane_007
_m.operation = 'UNION'
_m.solver = 'FAST'
_m = ob_icosphere_003.modifiers.new('Boolean.001', 'BOOLEAN')
_m.object = ob_plane_006
_m.operation = 'UNION'
_m.solver = 'FAST'
_m = ob_icosphere_003.modifiers.new('Boolean.002', 'BOOLEAN')
_m.object = ob_plane_005
_m.operation = 'UNION'
_m.solver = 'FAST'
_m = ob_icosphere_003.modifiers.new('Boolean.003', 'BOOLEAN')
_m.object = ob_plane_004
_m.operation = 'UNION'
_m.solver = 'FAST'
ob_icosphere_006.location = (-0.005346, -0.003326, -5.712e-05)
ob_icosphere_006.lineart.crease_threshold = 0.0
ob_icosphere_004.location = (0.0, 0.0, 0.0)
ob_icosphere_004.scale = (0.4833, 0.4833, 0.4833)
ob_icosphere_004.lineart.crease_threshold = 0.0
ob_cylinder_005.location = (-5.96e-08, -7.451e-09, -1.192e-07)
ob_cylinder_005.rotation_euler = (-0.0, 1.571, 0.0)
ob_cylinder_005.scale = (0.04655, 0.04655, 0.2301)
ob_cylinder_005.lineart.crease_threshold = 0.0
ob_cylinder_004.location = (-5.96e-08, -7.451e-09, -1.192e-07)
ob_cylinder_004.rotation_euler = (-0.0, 1.571, 0.0)
ob_cylinder_004.scale = (0.04655, 0.04655, 0.2301)
ob_cylinder_004.lineart.crease_threshold = 0.0
ob_cube_002.location = (0.0, 5.821e-11, 0.0)
ob_cube_002.scale = (0.2518, 0.2356, 0.06682)
ob_cube_002.lineart.crease_threshold = 0.0

# ---- collection membership
col_collection_1.objects.link(ob_icosphere_005)
col_collection_1.objects.link(ob_icosphere_001)
col_collection_1.objects.link(ob_icosphere)
col_collection_2.objects.link(ob_camera_001)
col_collection_2.objects.link(ob_lamp_001)
col_collection_2.objects.link(ob_icosphere_002)
col_collection_2.objects.link(ob_cylinder_003)
col_collection_2.objects.link(ob_cylinder_002)
col_collection_2.objects.link(ob_cube_001)
col_collection_2.objects.link(ob_plane_007)
col_collection_2.objects.link(ob_plane_006)
col_collection_2.objects.link(ob_plane_005)
col_collection_2.objects.link(ob_plane_004)
col_collection_2.objects.link(ob_icosphere_003)
col_collection_3.objects.link(ob_icosphere_006)
col_collection_3.objects.link(ob_icosphere_004)
col_collection_3.objects.link(ob_cylinder_005)
col_collection_3.objects.link(ob_cylinder_004)
col_collection_3.objects.link(ob_cube_002)

# ---- scene / render settings (as saved in the file)
scene.frame_start = 1; scene.frame_end = 250; scene.frame_set(1)
scene.render.engine = 'BLENDER_EEVEE_NEXT'
scene.render.resolution_percentage = 50
scene.render.dither_intensity = 0.0
scene.cycles.use_denoising = False
scene.cycles.samples = 128
scene.cycles.sampling_pattern = 'TABULATED_SOBOL'
scene.cycles.light_sampling_threshold = 0.0
scene.cycles.use_adaptive_sampling = False
scene.cycles.use_light_tree = False
scene.cycles.blur_glossy = 0.0
scene.cycles.sample_clamp_indirect = 0.0
scene.view_settings.view_transform = 'Standard'
bpy.context.view_layer.update()

# ---- added for rendering (the .blend has no active camera): camera
cam_auto = bpy.data.cameras.new('AutoCamera')
cam_auto.lens = 50.0
cam_auto.sensor_width = 36.0
cam_auto.clip_end = 1000.0
ob_auto_camera = bpy.data.objects.new('AutoCamera', cam_auto)
scene.collection.objects.link(ob_auto_camera)
ob_auto_camera.location = (10.7339, -14.2958, 14.5036)
ob_auto_camera.rotation_euler = (1.09748, -7.21219e-08, 0.694738)
scene.camera = ob_auto_camera
bpy.context.view_layer.update()
